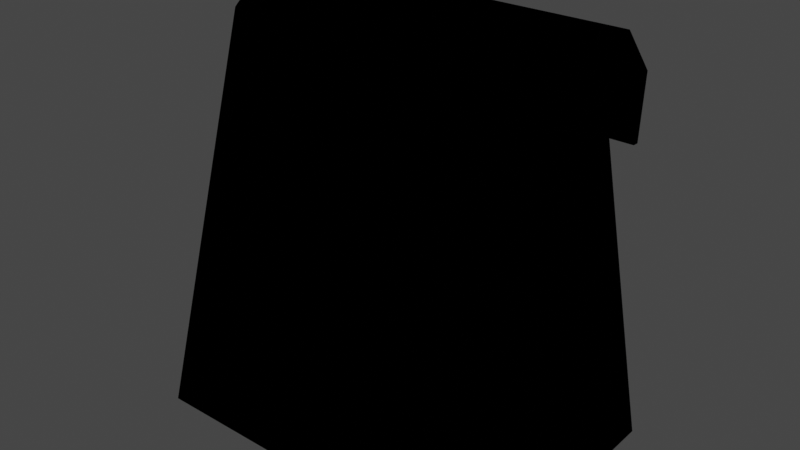 # Source: delivery-bag.blend  (saved by Blender 2.91.10; exported with 4.5.12 LTS)
import bpy
from mathutils import Matrix  # noqa: F401  (used for matrix-valued properties, if any)

bpy.ops.wm.read_factory_settings(use_empty=True)
scene = bpy.context.scene
scene.name = 'Scene'

# ---- collections
col_collection = bpy.data.collections.new('Collection'); scene.collection.children.link(col_collection)

# ---- images (referenced by path relative to the original .blend; pixels are not part of the script)
import os
ASSET_DIR = os.environ.get("B2B_ASSET_DIR", "")  # directory of the original .blend (textures are referenced by path, not embedded)
HERE = os.path.dirname(os.path.abspath(__file__))  # packed textures are extracted next to this script under _unpacked/

def load_image(name, relpath, width, height, colorspace="sRGB"):
    """Load a texture the original file referenced (path relative to the .blend, or extracted next to this script)."""
    p = next((c for c in (os.path.join(HERE, relpath), os.path.join(ASSET_DIR, relpath)) if relpath and os.path.exists(c)), "")
    if p:
        img = bpy.data.images.load(p, check_existing=True)
        img.name = name
    else:  # same state as the original file: an image datablock whose file is absent (Cycles renders it pink)
        img = bpy.data.images.new(name, width, height)
        img.source = "FILE"
        img.filepath = "//" + (relpath or name)
    img.colorspace_settings.name = colorspace
    return img
img_delivery_bag_png_001 = load_image('delivery-bag.png.001', 'delivery-bag.png', 1024, 1024, 'sRGB')

# ---- materials (node trees are filled in below, after node groups)
mat_material = bpy.data.materials.new('Material')
mat_material.alpha_threshold = 0.0
mat_material.use_transparent_shadow = False
mat_material.line_color = (0.0, 0.0, 0.0, 1.0)

# ---- material node trees
mat_material.use_nodes = True; mat_material.node_tree.nodes.clear()
_N = mat_material.node_tree.nodes; _L = mat_material.node_tree.links
n0 = _N.new('ShaderNodeOutputMaterial'); n0.name = 'Material Output'; n0.location = (300, 300)
n1 = _N.new('ShaderNodeEeveeSpecular'); n1.name = 'Specular'; n1.location = (51, 293)
n2 = _N.new('ShaderNodeTexImage'); n2.name = 'Image Texture'; n2.location = (-239, 273)
n2.image = img_delivery_bag_png_001
n2.interpolation = 'Closest'
_L.new(n1.outputs[0], n0.inputs[0])
_L.new(n2.outputs[0], n1.inputs[0])
n0.is_active_output = True

# ---- world
world_world = bpy.data.worlds.new('World'); scene.world = world_world
world_world.use_nodes = True; world_world.node_tree.nodes.clear()
_N = world_world.node_tree.nodes; _L = world_world.node_tree.links
n0 = _N.new('ShaderNodeOutputWorld'); n0.name = 'World Output'; n0.location = (300, 300)
n1 = _N.new('ShaderNodeBackground'); n1.name = 'Background'; n1.location = (10, 300)
n1.inputs[0].default_value = (0.05088, 0.05088, 0.05088, 1.0)
_L.new(n1.outputs[0], n0.inputs[0])
n0.is_active_output = True
world_world.color = (0.05088, 0.05088, 0.05088)
world_world.use_sun_shadow = False
world_world.sun_shadow_jitter_overblur = 0.0

# ---- meshes
me_cube = bpy.data.meshes.new('Cube')
me_cube.from_pydata([(-0.9833, -0.1293, 2.0), (-0.9833, 0.4642, 0.0), (1.017, -0.1293, 2.0), (1.017, 0.4642, 0.0), (-0.9833, -0.2423, 2.0), (-0.9833, -0.8358, 0.0), (1.017, -0.2423, 2.0), (1.017, -0.8358, 0.0), (1.017, 0.006375, 2.155), (1.017, 0.01934, 2.218), (-0.9833, 0.006375, 2.155), (-0.9833, 0.01934, 2.218), (1.014, 0.1378, 1.996), (1.014, 0.2148, 1.996), (-0.9864, 0.1378, 1.996), (-0.9864, 0.2148, 1.996), (1.014, 0.1604, 1.679), (1.014, 0.1919, 1.678), (-0.9864, 0.1604, 1.679), (-0.9864, 0.1919, 1.678)], [], [(4, 6, 9, 11), (3, 2, 6, 7), (7, 6, 4, 5), (5, 1, 3, 7), (1, 0, 2, 3), (5, 4, 0, 1), (8, 10, 14, 12), (2, 0, 10, 8), (0, 4, 11, 10), (6, 2, 8, 9), (15, 13, 17, 19), (11, 9, 13, 15), (9, 8, 12, 13), (10, 11, 15, 14), (18, 19, 17, 16), (13, 12, 16, 17), (14, 15, 19, 18), (12, 14, 18, 16)])
_uv = me_cube.uv_layers.new(name='UVMap')
_uv.uv.foreach_set('vector', [1.0, 1.0, 1.0, 0.75, 1.0, 0.75, 1.0, 1.0, 0.8495, 0.00155, 0.9264, 0.897, 0.9773, 0.897, 0.9984, 0.00155, 1.0, -5.96e-08, 1.0, 1.0, 0.0, 1.0, -5.96e-08, 0.0, 0.03819, 0.03494, 0.2882, 0.03494, 0.2882, 0.2849, 0.03819, 0.2849, 1.001, -0.0004185, 1.001, 0.9996, 0.001403, 0.9996, 0.001403, -0.0004184, 0.7501, 0.745, 1.0, 0.745, 1.0, 0.995, 0.7501, 0.995, 0.9552, 0.2803, 0.9552, 0.03029, 0.9552, 0.03029, 0.9552, 0.2803, 0.9552, 0.2803, 0.9552, 0.03029, 0.9552, 0.03029, 0.9552, 0.2803, 1.0, 0.995, 1.0, 0.745, 1.0, 0.745, 1.0, 0.995, 0.9773, 0.897, 0.9264, 0.897, 0.8652, 0.9667, 0.8594, 0.9953, 0.9924, 0.2516, 0.9924, 0.00155, 0.9924, 0.00155, 0.9924, 0.2516, 0.9924, 0.2516, 0.9924, 0.00155, 0.9924, 0.00155, 0.9924, 0.2516, 0.8594, 0.9953, 0.8652, 0.9667, 0.806, 0.8954, 0.7713, 0.8954, 1.0, 0.995, 1.0, 0.745, 1.0, 0.745, 1.0, 0.995, 0.625, 0.5, 0.875, 0.5, 0.875, 0.75, 0.625, 0.75, 0.7713, 0.8954, 0.806, 0.8954, 0.7958, 0.7521, 0.7816, 0.7521, 1.0, 0.995, 1.0, 0.745, 1.0, 0.745, 1.0, 0.995, 0.9552, 0.2803, 0.9552, 0.03029, 0.9552, 0.03029, 0.9552, 0.2803])
me_cube.materials.append(mat_material)
me_cube.use_remesh_preserve_volume = False
me_cube.use_remesh_preserve_attributes = False
me_cube.use_mirror_vertex_groups = False
me_cube.update()

# ---- objects
ob_bag = bpy.data.objects.new('Bag', me_cube)

# ---- transforms, parenting, visibility, modifiers, constraints
ob_bag.location = (0.0, 0.0, 0.0)
ob_bag.lock_rotations_4d = False
ob_bag.empty_display_type = 'ARROWS'
ob_bag.lineart.crease_threshold = 0.0

# ---- collection membership
col_collection.objects.link(ob_bag)

# ---- scene / render settings (as saved in the file)
scene.frame_start = 1; scene.frame_end = 250; scene.frame_set(1)
scene.render.engine = 'BLENDER_EEVEE_NEXT'
scene.cycles.use_denoising = False
scene.cycles.samples = 128
scene.cycles.sampling_pattern = 'TABULATED_SOBOL'
scene.cycles.use_adaptive_sampling = False
scene.cycles.use_light_tree = False
scene.view_settings.view_transform = 'Filmic'
bpy.context.view_layer.update()

# ---- added for rendering (the .blend has no active camera and no usable light): camera, sun
cam_auto = bpy.data.cameras.new('AutoCamera')
cam_auto.lens = 50.0
cam_auto.sensor_width = 36.0
cam_auto.clip_end = 1000.0
ob_auto_camera = bpy.data.objects.new('AutoCamera', cam_auto)
scene.collection.objects.link(ob_auto_camera)
ob_auto_camera.location = (3.03065, -3.80441, 3.52144)
ob_auto_camera.rotation_euler = (1.09748, -7.21219e-08, 0.694738)
scene.camera = ob_auto_camera
light_auto_sun = bpy.data.lights.new('AutoSun', 'SUN')
light_auto_sun.energy = 3.0
light_auto_sun.angle = 0.0523599
ob_auto_sun = bpy.data.objects.new('AutoSun', light_auto_sun)
scene.collection.objects.link(ob_auto_sun)
ob_auto_sun.rotation_euler = (0.872665, 0.174533, 0.523599)
bpy.context.view_layer.update()
